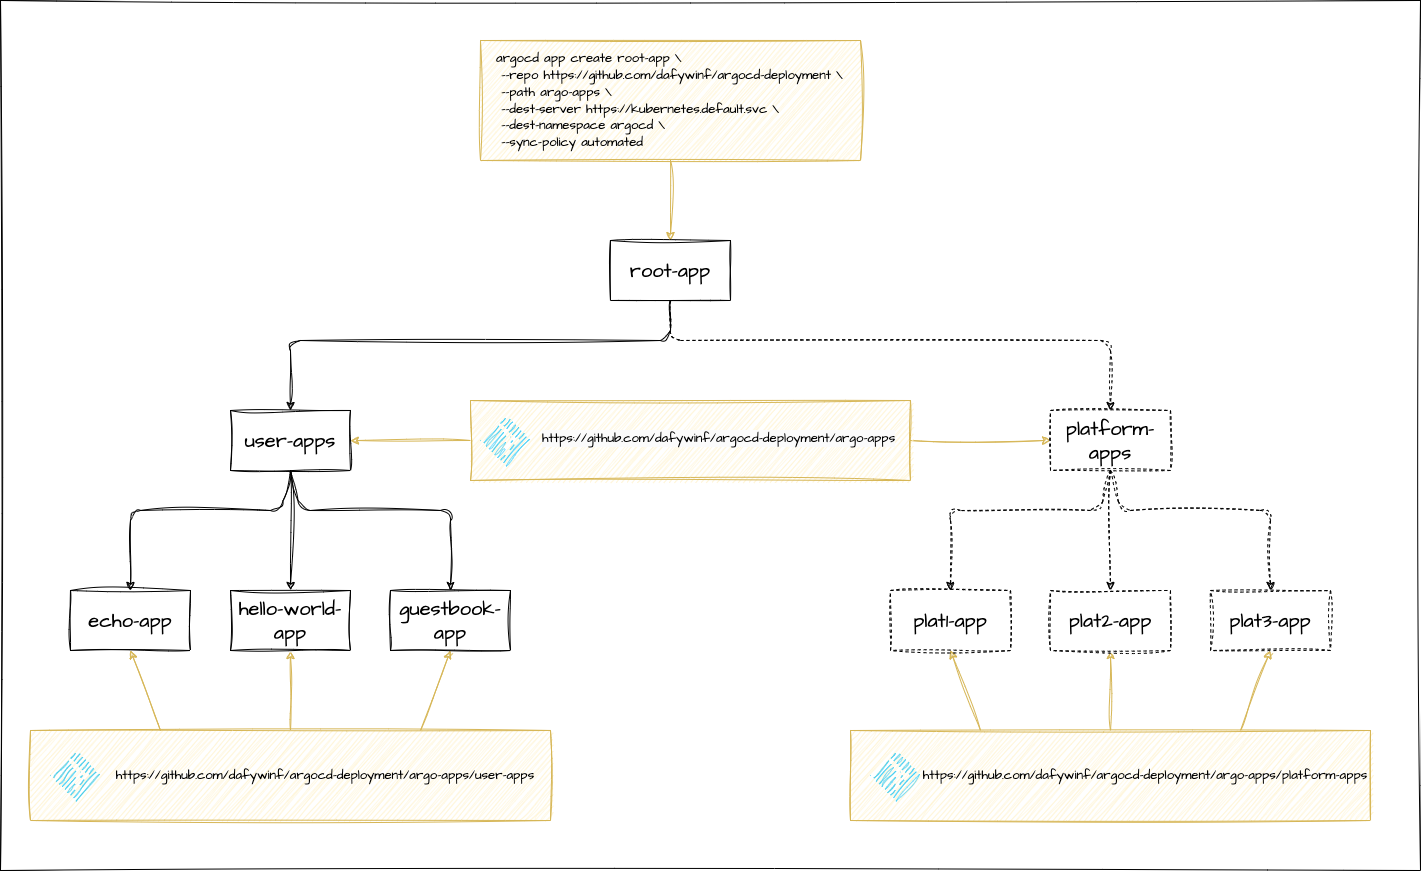

The diagram above was exported from draw.io. Its source (the exported page's mxGraphModel, read from the mxfile embedded in the PNG):
<mxGraphModel dx="2499" dy="2331" grid="1" gridSize="10" guides="1" tooltips="1" connect="1" arrows="1" fold="1" page="1" pageScale="1" pageWidth="827" pageHeight="1169" math="0" shadow="0">
  <root>
    <mxCell id="0" />
    <mxCell id="1" parent="0" />
    <mxCell id="65" value="" style="rounded=0;whiteSpace=wrap;html=1;sketch=1;hachureGap=4;jiggle=2;curveFitting=1;fontFamily=Architects Daughter;fontSource=https%3A%2F%2Ffonts.googleapis.com%2Fcss%3Ffamily%3DArchitects%2BDaughter;fontSize=14;" vertex="1" parent="1">
      <mxGeometry x="-250" y="-160" width="1420" height="870" as="geometry" />
    </mxCell>
    <mxCell id="46" style="edgeStyle=none;sketch=1;hachureGap=4;jiggle=2;curveFitting=1;html=1;exitX=0.25;exitY=0;exitDx=0;exitDy=0;entryX=0.5;entryY=1;entryDx=0;entryDy=0;fontFamily=Architects Daughter;fontSource=https%3A%2F%2Ffonts.googleapis.com%2Fcss%3Ffamily%3DArchitects%2BDaughter;fontSize=14;fontColor=#000000;fillColor=#fff2cc;strokeColor=#d6b656;" edge="1" parent="1" source="44" target="2">
      <mxGeometry relative="1" as="geometry" />
    </mxCell>
    <mxCell id="47" style="edgeStyle=none;sketch=1;hachureGap=4;jiggle=2;curveFitting=1;html=1;exitX=0.5;exitY=0;exitDx=0;exitDy=0;entryX=0.5;entryY=1;entryDx=0;entryDy=0;fontFamily=Architects Daughter;fontSource=https%3A%2F%2Ffonts.googleapis.com%2Fcss%3Ffamily%3DArchitects%2BDaughter;fontSize=14;fontColor=#000000;fillColor=#fff2cc;strokeColor=#d6b656;" edge="1" parent="1" source="44" target="3">
      <mxGeometry relative="1" as="geometry" />
    </mxCell>
    <mxCell id="48" style="edgeStyle=none;sketch=1;hachureGap=4;jiggle=2;curveFitting=1;html=1;exitX=0.75;exitY=0;exitDx=0;exitDy=0;entryX=0.5;entryY=1;entryDx=0;entryDy=0;fontFamily=Architects Daughter;fontSource=https%3A%2F%2Ffonts.googleapis.com%2Fcss%3Ffamily%3DArchitects%2BDaughter;fontSize=14;fontColor=#000000;fillColor=#fff2cc;strokeColor=#d6b656;" edge="1" parent="1" source="44" target="5">
      <mxGeometry relative="1" as="geometry" />
    </mxCell>
    <mxCell id="44" value="" style="rounded=0;whiteSpace=wrap;html=1;sketch=1;hachureGap=4;jiggle=2;curveFitting=1;strokeColor=#d6b656;fontFamily=Architects Daughter;fontSource=https%3A%2F%2Ffonts.googleapis.com%2Fcss%3Ffamily%3DArchitects%2BDaughter;fontSize=14;fontColor=#000000;fillColor=#fff2cc;gradientColor=none;" vertex="1" parent="1">
      <mxGeometry x="-220" y="570" width="520" height="90" as="geometry" />
    </mxCell>
    <mxCell id="49" style="edgeStyle=none;sketch=1;hachureGap=4;jiggle=2;curveFitting=1;html=1;exitX=1;exitY=0.5;exitDx=0;exitDy=0;entryX=0;entryY=0.5;entryDx=0;entryDy=0;fontFamily=Architects Daughter;fontSource=https%3A%2F%2Ffonts.googleapis.com%2Fcss%3Ffamily%3DArchitects%2BDaughter;fontSize=14;fontColor=#000000;fillColor=#fff2cc;strokeColor=#d6b656;" edge="1" parent="1" source="40" target="14">
      <mxGeometry relative="1" as="geometry">
        <mxPoint x="860" y="380" as="sourcePoint" />
      </mxGeometry>
    </mxCell>
    <mxCell id="50" style="edgeStyle=none;sketch=1;hachureGap=4;jiggle=2;curveFitting=1;html=1;exitX=0;exitY=0.5;exitDx=0;exitDy=0;entryX=1;entryY=0.5;entryDx=0;entryDy=0;fontFamily=Architects Daughter;fontSource=https%3A%2F%2Ffonts.googleapis.com%2Fcss%3Ffamily%3DArchitects%2BDaughter;fontSize=14;fontColor=#000000;fillColor=#fff2cc;strokeColor=#d6b656;" edge="1" parent="1" source="40" target="6">
      <mxGeometry relative="1" as="geometry">
        <mxPoint x="270" y="300" as="sourcePoint" />
      </mxGeometry>
    </mxCell>
    <mxCell id="40" value="" style="rounded=0;whiteSpace=wrap;html=1;sketch=1;hachureGap=4;jiggle=2;curveFitting=1;strokeColor=#d6b656;fontFamily=Architects Daughter;fontSource=https%3A%2F%2Ffonts.googleapis.com%2Fcss%3Ffamily%3DArchitects%2BDaughter;fontSize=14;fontColor=#000000;fillColor=#fff2cc;gradientColor=none;" vertex="1" parent="1">
      <mxGeometry x="220" y="240" width="440" height="80" as="geometry" />
    </mxCell>
    <mxCell id="2" value="echo-app" style="rounded=0;whiteSpace=wrap;html=1;sketch=1;hachureGap=4;jiggle=2;curveFitting=1;fontFamily=Architects Daughter;fontSource=https%3A%2F%2Ffonts.googleapis.com%2Fcss%3Ffamily%3DArchitects%2BDaughter;fontSize=20;" vertex="1" parent="1">
      <mxGeometry x="-180" y="430" width="120" height="60" as="geometry" />
    </mxCell>
    <mxCell id="3" value="hello-world-app" style="rounded=0;whiteSpace=wrap;html=1;sketch=1;hachureGap=4;jiggle=2;curveFitting=1;fontFamily=Architects Daughter;fontSource=https%3A%2F%2Ffonts.googleapis.com%2Fcss%3Ffamily%3DArchitects%2BDaughter;fontSize=20;" vertex="1" parent="1">
      <mxGeometry x="-20" y="430" width="120" height="60" as="geometry" />
    </mxCell>
    <mxCell id="4" value="root-app" style="rounded=0;whiteSpace=wrap;html=1;sketch=1;hachureGap=4;jiggle=2;curveFitting=1;fontFamily=Architects Daughter;fontSource=https%3A%2F%2Ffonts.googleapis.com%2Fcss%3Ffamily%3DArchitects%2BDaughter;fontSize=20;" vertex="1" parent="1">
      <mxGeometry x="360" y="80" width="120" height="60" as="geometry" />
    </mxCell>
    <mxCell id="5" value="guestbook-app" style="rounded=0;whiteSpace=wrap;html=1;sketch=1;hachureGap=4;jiggle=2;curveFitting=1;fontFamily=Architects Daughter;fontSource=https%3A%2F%2Ffonts.googleapis.com%2Fcss%3Ffamily%3DArchitects%2BDaughter;fontSize=20;" vertex="1" parent="1">
      <mxGeometry x="140" y="430" width="120" height="60" as="geometry" />
    </mxCell>
    <mxCell id="6" value="user-apps" style="rounded=0;whiteSpace=wrap;html=1;sketch=1;hachureGap=4;jiggle=2;curveFitting=1;fontFamily=Architects Daughter;fontSource=https%3A%2F%2Ffonts.googleapis.com%2Fcss%3Ffamily%3DArchitects%2BDaughter;fontSize=20;" vertex="1" parent="1">
      <mxGeometry x="-20" y="250" width="120" height="60" as="geometry" />
    </mxCell>
    <mxCell id="8" value="" style="endArrow=classic;html=1;sketch=1;hachureGap=4;jiggle=2;curveFitting=1;fontFamily=Architects Daughter;fontSource=https%3A%2F%2Ffonts.googleapis.com%2Fcss%3Ffamily%3DArchitects%2BDaughter;fontSize=16;exitX=0.5;exitY=1;exitDx=0;exitDy=0;entryX=0.5;entryY=0;entryDx=0;entryDy=0;" edge="1" parent="1" source="4" target="6">
      <mxGeometry width="50" height="50" relative="1" as="geometry">
        <mxPoint x="760" y="600" as="sourcePoint" />
        <mxPoint x="810" y="550" as="targetPoint" />
        <Array as="points">
          <mxPoint x="420" y="180" />
          <mxPoint x="40" y="180" />
        </Array>
      </mxGeometry>
    </mxCell>
    <mxCell id="9" value="" style="endArrow=classic;html=1;sketch=1;hachureGap=4;jiggle=2;curveFitting=1;fontFamily=Architects Daughter;fontSource=https%3A%2F%2Ffonts.googleapis.com%2Fcss%3Ffamily%3DArchitects%2BDaughter;fontSize=16;entryX=0.5;entryY=0;entryDx=0;entryDy=0;exitX=0.5;exitY=1;exitDx=0;exitDy=0;" edge="1" parent="1" source="6" target="2">
      <mxGeometry width="50" height="50" relative="1" as="geometry">
        <mxPoint x="20" y="330" as="sourcePoint" />
        <mxPoint x="-70" y="410" as="targetPoint" />
        <Array as="points">
          <mxPoint x="30" y="350" />
          <mxPoint x="-120" y="350" />
        </Array>
      </mxGeometry>
    </mxCell>
    <mxCell id="10" value="" style="endArrow=classic;html=1;sketch=1;hachureGap=4;jiggle=2;curveFitting=1;fontFamily=Architects Daughter;fontSource=https%3A%2F%2Ffonts.googleapis.com%2Fcss%3Ffamily%3DArchitects%2BDaughter;fontSize=16;exitX=0.5;exitY=1;exitDx=0;exitDy=0;entryX=0.5;entryY=0;entryDx=0;entryDy=0;" edge="1" parent="1" source="6" target="3">
      <mxGeometry width="50" height="50" relative="1" as="geometry">
        <mxPoint x="394" y="280" as="sourcePoint" />
        <mxPoint x="230" y="400" as="targetPoint" />
        <Array as="points" />
      </mxGeometry>
    </mxCell>
    <mxCell id="11" value="" style="endArrow=classic;html=1;sketch=1;hachureGap=4;jiggle=2;curveFitting=1;fontFamily=Architects Daughter;fontSource=https%3A%2F%2Ffonts.googleapis.com%2Fcss%3Ffamily%3DArchitects%2BDaughter;fontSize=16;entryX=0.5;entryY=0;entryDx=0;entryDy=0;" edge="1" parent="1" target="5">
      <mxGeometry width="50" height="50" relative="1" as="geometry">
        <mxPoint x="40" y="310" as="sourcePoint" />
        <mxPoint x="-110" y="440" as="targetPoint" />
        <Array as="points">
          <mxPoint x="50" y="350" />
          <mxPoint x="200" y="350" />
        </Array>
      </mxGeometry>
    </mxCell>
    <mxCell id="12" value="" style="endArrow=classic;html=1;sketch=1;hachureGap=4;jiggle=2;curveFitting=1;fontFamily=Architects Daughter;fontSource=https%3A%2F%2Ffonts.googleapis.com%2Fcss%3Ffamily%3DArchitects%2BDaughter;fontSize=16;entryX=0.5;entryY=0;entryDx=0;entryDy=0;exitX=0.5;exitY=1;exitDx=0;exitDy=0;dashed=1;" edge="1" parent="1" source="4" target="14">
      <mxGeometry width="50" height="50" relative="1" as="geometry">
        <mxPoint x="500" y="160" as="sourcePoint" />
        <mxPoint x="620" y="290" as="targetPoint" />
        <Array as="points">
          <mxPoint x="420" y="180" />
          <mxPoint x="860" y="180" />
        </Array>
      </mxGeometry>
    </mxCell>
    <mxCell id="14" value="platform-apps" style="rounded=0;whiteSpace=wrap;html=1;sketch=1;hachureGap=4;jiggle=2;curveFitting=1;fontFamily=Architects Daughter;fontSource=https%3A%2F%2Ffonts.googleapis.com%2Fcss%3Ffamily%3DArchitects%2BDaughter;fontSize=20;dashed=1;" vertex="1" parent="1">
      <mxGeometry x="800" y="250" width="120" height="60" as="geometry" />
    </mxCell>
    <mxCell id="20" style="edgeStyle=none;sketch=1;hachureGap=4;jiggle=2;curveFitting=1;html=1;exitX=0.5;exitY=1;exitDx=0;exitDy=0;entryX=0.5;entryY=0;entryDx=0;entryDy=0;fontFamily=Architects Daughter;fontSource=https%3A%2F%2Ffonts.googleapis.com%2Fcss%3Ffamily%3DArchitects%2BDaughter;fontSize=14;fontColor=default;fillColor=#fff2cc;strokeColor=#d6b656;" edge="1" parent="1" source="17" target="4">
      <mxGeometry relative="1" as="geometry" />
    </mxCell>
    <mxCell id="17" value="&lt;div style=&quot;&quot;&gt;&lt;pre style=&quot;font-size: 9.8pt;&quot;&gt;&lt;font data-font-src=&quot;https://fonts.googleapis.com/css?family=Architects+Daughter&quot; face=&quot;Architects Daughter&quot;&gt;argocd app create root-app \&lt;br&gt; --repo https://github.com/dafywinf/argocd-deployment \&lt;br&gt; --path argo-apps \&lt;br&gt; --dest-server https://kubernetes.default.svc \&lt;br&gt; --dest-namespace argocd \&lt;br&gt; --sync-policy automated&lt;/font&gt;&lt;/pre&gt;&lt;/div&gt;" style="text;html=1;strokeColor=#d6b656;fillColor=#fff2cc;align=left;verticalAlign=middle;whiteSpace=wrap;rounded=0;sketch=1;hachureGap=4;jiggle=2;curveFitting=1;fontFamily=Architects Daughter;fontSource=https%3A%2F%2Ffonts.googleapis.com%2Fcss%3Ffamily%3DArchitects%2BDaughter;fontSize=20;glass=0;shadow=0;spacing=16;" vertex="1" parent="1">
      <mxGeometry x="230" y="-120" width="380" height="120" as="geometry" />
    </mxCell>
    <mxCell id="32" value="&lt;div style=&quot;&quot;&gt;&lt;pre style=&quot;font-size: 9.8pt;&quot;&gt;&lt;pre style=&quot;border-color: var(--border-color); font-size: 9.8pt;&quot;&gt;&lt;font style=&quot;border-color: var(--border-color);&quot; data-font-src=&quot;https://fonts.googleapis.com/css?family=Architects+Daughter&quot; face=&quot;Architects Daughter&quot;&gt;https://github.com/dafywinf/argocd-deployment/argo-apps/user-apps&lt;/font&gt;&lt;/pre&gt;&lt;/pre&gt;&lt;/div&gt;" style="text;html=1;strokeColor=none;fillColor=none;align=center;verticalAlign=middle;whiteSpace=wrap;rounded=0;sketch=1;hachureGap=4;jiggle=2;curveFitting=1;fontFamily=Architects Daughter;fontSource=https%3A%2F%2Ffonts.googleapis.com%2Fcss%3Ffamily%3DArchitects%2BDaughter;fontSize=14;fontColor=#000000;" vertex="1" parent="1">
      <mxGeometry x="-50" y="585" width="250" height="60" as="geometry" />
    </mxCell>
    <mxCell id="36" value="" style="verticalLabelPosition=bottom;html=1;verticalAlign=top;align=center;strokeColor=none;fillColor=#00BEF2;shape=mxgraph.azure.git_repository;rounded=0;sketch=1;hachureGap=4;jiggle=2;curveFitting=1;fontFamily=Architects Daughter;fontSource=https%3A%2F%2Ffonts.googleapis.com%2Fcss%3Ffamily%3DArchitects%2BDaughter;fontSize=14;fontColor=#000000;" vertex="1" parent="1">
      <mxGeometry x="-200" y="590" width="50" height="50" as="geometry" />
    </mxCell>
    <mxCell id="38" value="" style="verticalLabelPosition=bottom;html=1;verticalAlign=top;align=center;strokeColor=none;fillColor=#00BEF2;shape=mxgraph.azure.git_repository;rounded=0;sketch=1;hachureGap=4;jiggle=2;curveFitting=1;fontFamily=Architects Daughter;fontSource=https%3A%2F%2Ffonts.googleapis.com%2Fcss%3Ffamily%3DArchitects%2BDaughter;fontSize=14;fontColor=#000000;" vertex="1" parent="1">
      <mxGeometry x="230" y="255" width="50" height="50" as="geometry" />
    </mxCell>
    <mxCell id="39" value="&lt;pre style=&quot;border-color: var(--border-color); color: rgb(0, 0, 0); font-size: 9.8pt; font-style: normal; font-variant-ligatures: normal; font-variant-caps: normal; font-weight: 400; letter-spacing: normal; orphans: 2; text-align: center; text-indent: 0px; text-transform: none; widows: 2; word-spacing: 0px; -webkit-text-stroke-width: 0px; background-color: rgb(251, 251, 251); text-decoration-thickness: initial; text-decoration-style: initial; text-decoration-color: initial;&quot;&gt;&lt;font style=&quot;border-color: var(--border-color);&quot; data-font-src=&quot;https://fonts.googleapis.com/css?family=Architects+Daughter&quot; face=&quot;Architects Daughter&quot;&gt;https://github.com/dafywinf/argocd-deployment/argo-apps&lt;/font&gt;&lt;/pre&gt;" style="text;whiteSpace=wrap;html=1;fontSize=14;fontFamily=Architects Daughter;fontColor=#000000;" vertex="1" parent="1">
      <mxGeometry x="290" y="250" width="370" height="50" as="geometry" />
    </mxCell>
    <mxCell id="53" style="edgeStyle=none;sketch=1;hachureGap=4;jiggle=2;curveFitting=1;html=1;exitX=0.25;exitY=0;exitDx=0;exitDy=0;entryX=0.5;entryY=1;entryDx=0;entryDy=0;fontFamily=Architects Daughter;fontSource=https%3A%2F%2Ffonts.googleapis.com%2Fcss%3Ffamily%3DArchitects%2BDaughter;fontSize=14;fontColor=#000000;fillColor=#fff2cc;strokeColor=#d6b656;" edge="1" parent="1" source="56" target="57">
      <mxGeometry relative="1" as="geometry" />
    </mxCell>
    <mxCell id="54" style="edgeStyle=none;sketch=1;hachureGap=4;jiggle=2;curveFitting=1;html=1;exitX=0.5;exitY=0;exitDx=0;exitDy=0;entryX=0.5;entryY=1;entryDx=0;entryDy=0;fontFamily=Architects Daughter;fontSource=https%3A%2F%2Ffonts.googleapis.com%2Fcss%3Ffamily%3DArchitects%2BDaughter;fontSize=14;fontColor=#000000;fillColor=#fff2cc;strokeColor=#d6b656;" edge="1" parent="1" source="56" target="58">
      <mxGeometry relative="1" as="geometry" />
    </mxCell>
    <mxCell id="55" style="edgeStyle=none;sketch=1;hachureGap=4;jiggle=2;curveFitting=1;html=1;exitX=0.75;exitY=0;exitDx=0;exitDy=0;entryX=0.5;entryY=1;entryDx=0;entryDy=0;fontFamily=Architects Daughter;fontSource=https%3A%2F%2Ffonts.googleapis.com%2Fcss%3Ffamily%3DArchitects%2BDaughter;fontSize=14;fontColor=#000000;fillColor=#fff2cc;strokeColor=#d6b656;" edge="1" parent="1" source="56" target="59">
      <mxGeometry relative="1" as="geometry" />
    </mxCell>
    <mxCell id="56" value="" style="rounded=0;whiteSpace=wrap;html=1;sketch=1;hachureGap=4;jiggle=2;curveFitting=1;strokeColor=#d6b656;fontFamily=Architects Daughter;fontSource=https%3A%2F%2Ffonts.googleapis.com%2Fcss%3Ffamily%3DArchitects%2BDaughter;fontSize=14;fontColor=#000000;fillColor=#fff2cc;gradientColor=none;" vertex="1" parent="1">
      <mxGeometry x="600" y="570" width="520" height="90" as="geometry" />
    </mxCell>
    <mxCell id="57" value="plat1-app" style="rounded=0;whiteSpace=wrap;html=1;sketch=1;hachureGap=4;jiggle=2;curveFitting=1;fontFamily=Architects Daughter;fontSource=https%3A%2F%2Ffonts.googleapis.com%2Fcss%3Ffamily%3DArchitects%2BDaughter;fontSize=20;dashed=1;" vertex="1" parent="1">
      <mxGeometry x="640" y="430" width="120" height="60" as="geometry" />
    </mxCell>
    <mxCell id="58" value="plat2-app" style="rounded=0;whiteSpace=wrap;html=1;sketch=1;hachureGap=4;jiggle=2;curveFitting=1;fontFamily=Architects Daughter;fontSource=https%3A%2F%2Ffonts.googleapis.com%2Fcss%3Ffamily%3DArchitects%2BDaughter;fontSize=20;dashed=1;" vertex="1" parent="1">
      <mxGeometry x="800" y="430" width="120" height="60" as="geometry" />
    </mxCell>
    <mxCell id="59" value="plat3-app" style="rounded=0;whiteSpace=wrap;html=1;sketch=1;hachureGap=4;jiggle=2;curveFitting=1;fontFamily=Architects Daughter;fontSource=https%3A%2F%2Ffonts.googleapis.com%2Fcss%3Ffamily%3DArchitects%2BDaughter;fontSize=20;dashed=1;" vertex="1" parent="1">
      <mxGeometry x="960" y="430" width="120" height="60" as="geometry" />
    </mxCell>
    <mxCell id="60" value="" style="endArrow=classic;html=1;sketch=1;hachureGap=4;jiggle=2;curveFitting=1;fontFamily=Architects Daughter;fontSource=https%3A%2F%2Ffonts.googleapis.com%2Fcss%3Ffamily%3DArchitects%2BDaughter;fontSize=16;entryX=0.5;entryY=0;entryDx=0;entryDy=0;exitX=0.5;exitY=1;exitDx=0;exitDy=0;dashed=1;" edge="1" parent="1" target="57">
      <mxGeometry width="50" height="50" relative="1" as="geometry">
        <mxPoint x="860" y="310" as="sourcePoint" />
        <mxPoint x="750" y="410" as="targetPoint" />
        <Array as="points">
          <mxPoint x="850" y="350" />
          <mxPoint x="700" y="350" />
        </Array>
      </mxGeometry>
    </mxCell>
    <mxCell id="61" value="" style="endArrow=classic;html=1;sketch=1;hachureGap=4;jiggle=2;curveFitting=1;fontFamily=Architects Daughter;fontSource=https%3A%2F%2Ffonts.googleapis.com%2Fcss%3Ffamily%3DArchitects%2BDaughter;fontSize=16;exitX=0.5;exitY=1;exitDx=0;exitDy=0;entryX=0.5;entryY=0;entryDx=0;entryDy=0;dashed=1;" edge="1" parent="1" target="58">
      <mxGeometry width="50" height="50" relative="1" as="geometry">
        <mxPoint x="860" y="310" as="sourcePoint" />
        <mxPoint x="1050" y="400" as="targetPoint" />
        <Array as="points" />
      </mxGeometry>
    </mxCell>
    <mxCell id="62" value="" style="endArrow=classic;html=1;sketch=1;hachureGap=4;jiggle=2;curveFitting=1;fontFamily=Architects Daughter;fontSource=https%3A%2F%2Ffonts.googleapis.com%2Fcss%3Ffamily%3DArchitects%2BDaughter;fontSize=16;entryX=0.5;entryY=0;entryDx=0;entryDy=0;dashed=1;" edge="1" parent="1" target="59">
      <mxGeometry width="50" height="50" relative="1" as="geometry">
        <mxPoint x="860" y="310" as="sourcePoint" />
        <mxPoint x="710" y="440" as="targetPoint" />
        <Array as="points">
          <mxPoint x="870" y="350" />
          <mxPoint x="1020" y="350" />
        </Array>
      </mxGeometry>
    </mxCell>
    <mxCell id="63" value="&lt;div style=&quot;&quot;&gt;&lt;pre style=&quot;font-size: 9.8pt;&quot;&gt;&lt;pre style=&quot;border-color: var(--border-color); font-size: 9.8pt;&quot;&gt;&lt;font style=&quot;border-color: var(--border-color);&quot; data-font-src=&quot;https://fonts.googleapis.com/css?family=Architects+Daughter&quot; face=&quot;Architects Daughter&quot;&gt;https://github.com/dafywinf/argocd-deployment/argo-apps/platform-apps&lt;/font&gt;&lt;/pre&gt;&lt;/pre&gt;&lt;/div&gt;" style="text;html=1;strokeColor=none;fillColor=none;align=center;verticalAlign=middle;whiteSpace=wrap;rounded=0;sketch=1;hachureGap=4;jiggle=2;curveFitting=1;fontFamily=Architects Daughter;fontSource=https%3A%2F%2Ffonts.googleapis.com%2Fcss%3Ffamily%3DArchitects%2BDaughter;fontSize=14;fontColor=#000000;" vertex="1" parent="1">
      <mxGeometry x="770" y="585" width="250" height="60" as="geometry" />
    </mxCell>
    <mxCell id="64" value="" style="verticalLabelPosition=bottom;html=1;verticalAlign=top;align=center;strokeColor=none;fillColor=#00BEF2;shape=mxgraph.azure.git_repository;rounded=0;sketch=1;hachureGap=4;jiggle=2;curveFitting=1;fontFamily=Architects Daughter;fontSource=https%3A%2F%2Ffonts.googleapis.com%2Fcss%3Ffamily%3DArchitects%2BDaughter;fontSize=14;fontColor=#000000;" vertex="1" parent="1">
      <mxGeometry x="620" y="590" width="50" height="50" as="geometry" />
    </mxCell>
  </root>
</mxGraphModel>